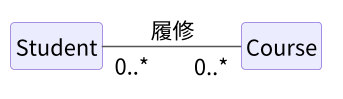

The diagram above was rendered by PlantUML. Its source (embedded in the PNG):
@startuml er-03-03-many-to-many
!include _common.iuml
left to right direction
class Student
class Course
Student "0..*" -- "0..*" Course : 履修
@enduml